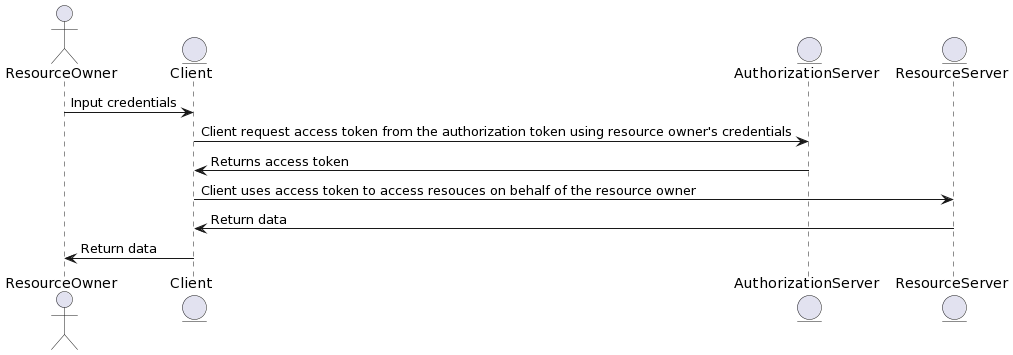

The diagram above was rendered by PlantUML. Its source (embedded in the PNG):
@startuml
actor       ResourceOwner       as user
entity      Client              as client
entity      AuthorizationServer as idp
entity      ResourceServer      as api

user        -> client               : Input credentials
client      -> idp                  : Client request access token from the authorization token using resource owner's credentials
idp         -> client               : Returns access token
client      -> api                  : Client uses access token to access resouces on behalf of the resource owner
api         -> client               : Return data
client      -> user                 : Return data
@enduml